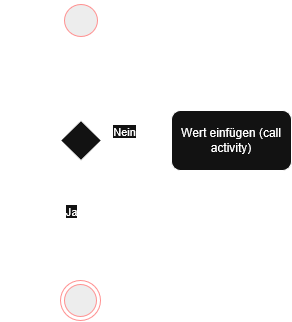

The diagram above was exported from draw.io. Its source (the exported page's mxGraphModel, read from the mxfile embedded in the PNG):
<mxGraphModel dx="1030" dy="563" grid="1" gridSize="10" guides="1" tooltips="1" connect="1" arrows="1" fold="1" page="1" pageScale="1" pageWidth="413" pageHeight="583" math="0" shadow="0">
  <root>
    <mxCell id="0" />
    <mxCell id="1" parent="0" />
    <mxCell id="SqaFkEqna-dheulDE4Ae-6" edge="1" parent="1" source="SqaFkEqna-dheulDE4Ae-1" style="edgeStyle=orthogonalEdgeStyle;rounded=0;orthogonalLoop=1;jettySize=auto;html=1;entryX=0.5;entryY=0;entryDx=0;entryDy=0;" target="SqaFkEqna-dheulDE4Ae-4">
      <mxGeometry relative="1" as="geometry" />
    </mxCell>
    <mxCell id="SqaFkEqna-dheulDE4Ae-1" parent="1" style="ellipse;html=1;shape=startState;fillColor=#000000;strokeColor=#ff0000;" value="" vertex="1">
      <mxGeometry height="40" width="41" x="399" y="40" as="geometry" />
    </mxCell>
    <mxCell id="SqaFkEqna-dheulDE4Ae-7" edge="1" parent="1" source="SqaFkEqna-dheulDE4Ae-4" style="edgeStyle=orthogonalEdgeStyle;rounded=0;orthogonalLoop=1;jettySize=auto;html=1;entryX=0.5;entryY=0;entryDx=0;entryDy=0;" target="SqaFkEqna-dheulDE4Ae-8">
      <mxGeometry relative="1" as="geometry">
        <mxPoint x="419.5" y="290" as="targetPoint" />
      </mxGeometry>
    </mxCell>
    <mxCell id="SqaFkEqna-dheulDE4Ae-9" connectable="0" parent="SqaFkEqna-dheulDE4Ae-7" style="edgeLabel;html=1;align=center;verticalAlign=middle;resizable=0;points=[];" value="Ja" vertex="1">
      <mxGeometry relative="1" x="-0.0984" y="-1" as="geometry">
        <mxPoint x="-9" y="-4" as="offset" />
      </mxGeometry>
    </mxCell>
    <mxCell id="SqaFkEqna-dheulDE4Ae-10" edge="1" parent="1" source="SqaFkEqna-dheulDE4Ae-4" style="edgeStyle=orthogonalEdgeStyle;rounded=0;orthogonalLoop=1;jettySize=auto;html=1;">
      <mxGeometry relative="1" as="geometry">
        <mxPoint x="510" y="180" as="targetPoint" />
      </mxGeometry>
    </mxCell>
    <mxCell id="SqaFkEqna-dheulDE4Ae-12" connectable="0" parent="SqaFkEqna-dheulDE4Ae-10" style="edgeLabel;html=1;align=center;verticalAlign=middle;resizable=0;points=[];" value="Nein" vertex="1">
      <mxGeometry relative="1" x="-0.3687" y="1" as="geometry">
        <mxPoint y="-9" as="offset" />
      </mxGeometry>
    </mxCell>
    <mxCell id="SqaFkEqna-dheulDE4Ae-4" parent="1" style="rhombus;whiteSpace=wrap;html=1;" value="" vertex="1">
      <mxGeometry height="40" width="41" x="399" y="160" as="geometry" />
    </mxCell>
    <mxCell id="SqaFkEqna-dheulDE4Ae-5" parent="1" style="text;html=1;whiteSpace=wrap;strokeColor=none;fillColor=none;align=center;verticalAlign=middle;rounded=0;" value="Terminiert?" vertex="1">
      <mxGeometry height="30" width="60" x="339" y="180" as="geometry" />
    </mxCell>
    <mxCell id="SqaFkEqna-dheulDE4Ae-8" parent="1" style="ellipse;html=1;shape=endState;fillColor=#000000;strokeColor=#ff0000;" value="" vertex="1">
      <mxGeometry height="40" width="40" x="399" y="320" as="geometry" />
    </mxCell>
    <mxCell id="SqaFkEqna-dheulDE4Ae-19" edge="1" parent="1" source="SqaFkEqna-dheulDE4Ae-21" style="edgeStyle=orthogonalEdgeStyle;rounded=0;orthogonalLoop=1;jettySize=auto;html=1;entryX=1;entryY=0;entryDx=0;entryDy=0;" target="SqaFkEqna-dheulDE4Ae-4">
      <mxGeometry relative="1" as="geometry">
        <Array as="points">
          <mxPoint x="565" y="110" />
          <mxPoint x="430" y="110" />
        </Array>
        <mxPoint x="565" y="140" as="sourcePoint" />
      </mxGeometry>
    </mxCell>
    <mxCell id="SqaFkEqna-dheulDE4Ae-21" parent="1" style="rounded=1;whiteSpace=wrap;html=1;" value="Wert einfügen (call activity)" vertex="1">
      <mxGeometry height="60" width="120" x="510" y="150" as="geometry" />
    </mxCell>
  </root>
</mxGraphModel>